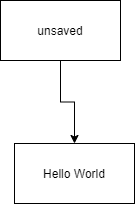

The diagram above was exported from draw.io. Its source (the exported page's mxGraphModel, read from the mxfile embedded in the PNG):
<mxGraphModel dx="315" dy="466" grid="0" gridSize="10" guides="0" tooltips="1" connect="1" arrows="1" fold="1" page="1" pageScale="1" pageWidth="827" pageHeight="1169" math="0" shadow="0">
  <root>
    <mxCell id="0" />
    <mxCell id="1" parent="0" />
    <mxCell id="23" style="edgeStyle=orthogonalEdgeStyle;rounded=0;orthogonalLoop=1;jettySize=auto;html=1;exitX=0.5;exitY=1;exitDx=0;exitDy=0;" parent="1" source="21" target="22" edge="1">
      <mxGeometry relative="1" as="geometry" />
    </mxCell>
    <mxCell id="21" value="unsaved" style="rounded=0;whiteSpace=wrap;html=1;" parent="1" vertex="1">
      <mxGeometry x="138" y="41" width="120" height="60" as="geometry" />
    </mxCell>
    <mxCell id="22" value="Hello World" style="rounded=0;whiteSpace=wrap;html=1;" parent="1" vertex="1">
      <mxGeometry x="152" y="184" width="120" height="60" as="geometry" />
    </mxCell>
  </root>
</mxGraphModel>